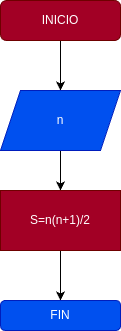

The diagram above was exported from draw.io. Its source (the exported page's mxGraphModel, read from the mxfile embedded in the PNG):
<mxGraphModel dx="382" dy="457" grid="1" gridSize="10" guides="1" tooltips="1" connect="1" arrows="1" fold="1" page="1" pageScale="1" pageWidth="827" pageHeight="1169" math="0" shadow="0">
  <root>
    <mxCell id="0" />
    <mxCell id="1" parent="0" />
    <mxCell id="4" style="edgeStyle=none;html=1;" edge="1" parent="1" source="2" target="3">
      <mxGeometry relative="1" as="geometry" />
    </mxCell>
    <mxCell id="2" value="INICIO" style="rounded=1;whiteSpace=wrap;html=1;fillColor=#a20025;fontColor=#ffffff;strokeColor=#6F0000;" vertex="1" parent="1">
      <mxGeometry x="110" y="60" width="120" height="40" as="geometry" />
    </mxCell>
    <mxCell id="7" style="edgeStyle=none;html=1;" edge="1" parent="1" source="3" target="6">
      <mxGeometry relative="1" as="geometry" />
    </mxCell>
    <mxCell id="3" value="n" style="shape=parallelogram;perimeter=parallelogramPerimeter;whiteSpace=wrap;html=1;fixedSize=1;fillColor=#0050ef;fontColor=#ffffff;strokeColor=#001DBC;" vertex="1" parent="1">
      <mxGeometry x="110" y="150" width="120" height="60" as="geometry" />
    </mxCell>
    <mxCell id="9" style="edgeStyle=none;html=1;exitX=0.5;exitY=1;exitDx=0;exitDy=0;entryX=0.5;entryY=0;entryDx=0;entryDy=0;" edge="1" parent="1" source="6" target="8">
      <mxGeometry relative="1" as="geometry" />
    </mxCell>
    <mxCell id="6" value="S=n(n+1)/2" style="rounded=0;whiteSpace=wrap;html=1;fillColor=#a20025;fontColor=#ffffff;strokeColor=#6F0000;" vertex="1" parent="1">
      <mxGeometry x="110" y="250" width="120" height="60" as="geometry" />
    </mxCell>
    <mxCell id="8" value="FIN" style="rounded=1;whiteSpace=wrap;html=1;fillColor=#0050ef;fontColor=#ffffff;strokeColor=#001DBC;" vertex="1" parent="1">
      <mxGeometry x="110" y="360" width="120" height="30" as="geometry" />
    </mxCell>
  </root>
</mxGraphModel>